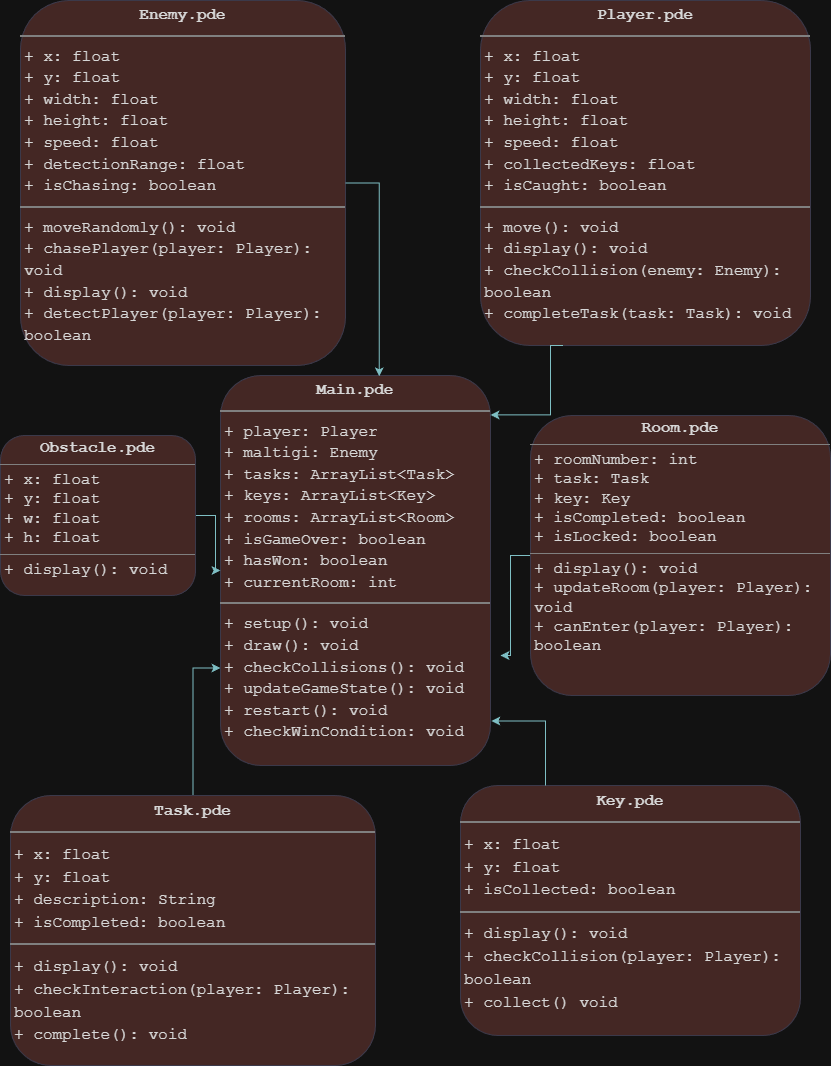

The diagram above was exported from draw.io. Its source (the exported page's mxGraphModel, read from the mxfile embedded in the PNG):
<mxGraphModel dx="1034" dy="594" grid="1" gridSize="10" guides="1" tooltips="1" connect="1" arrows="1" fold="1" page="1" pageScale="1" pageWidth="850" pageHeight="1100" background="none" math="0" shadow="0">
  <root>
    <mxCell id="0" />
    <mxCell id="1" parent="0" />
    <mxCell id="YvVm3z4soDtGnZYBMHcx-1" value="&lt;p style=&quot;margin:0px;margin-top:4px;text-align:center;&quot;&gt;&lt;b&gt;&lt;font style=&quot;font-size: 16px;&quot;&gt;Main.pde&lt;/font&gt;&lt;/b&gt;&lt;/p&gt;&lt;hr style=&quot;border-style:solid;&quot;&gt;&lt;p style=&quot;margin:0px;margin-left:4px;&quot;&gt;&lt;font style=&quot;font-size: 16px;&quot;&gt;+ player: Player&lt;/font&gt;&lt;/p&gt;&lt;p style=&quot;margin:0px;margin-left:4px;&quot;&gt;&lt;font style=&quot;font-size: 16px;&quot;&gt;+ maltigi: Enemy&lt;/font&gt;&lt;/p&gt;&lt;p style=&quot;margin:0px;margin-left:4px;&quot;&gt;&lt;font style=&quot;font-size: 16px;&quot;&gt;+ tasks: ArrayList&amp;lt;Task&amp;gt;&lt;/font&gt;&lt;/p&gt;&lt;p style=&quot;margin:0px;margin-left:4px;&quot;&gt;&lt;font style=&quot;font-size: 16px;&quot;&gt;+ keys: ArrayList&amp;lt;Key&amp;gt;&lt;/font&gt;&lt;/p&gt;&lt;p style=&quot;margin:0px;margin-left:4px;&quot;&gt;&lt;font style=&quot;font-size: 16px;&quot;&gt;+ rooms: ArrayList&amp;lt;Room&amp;gt;&lt;/font&gt;&lt;/p&gt;&lt;p style=&quot;margin:0px;margin-left:4px;&quot;&gt;&lt;font style=&quot;font-size: 16px;&quot;&gt;+ isGameOver: boolean&lt;/font&gt;&lt;/p&gt;&lt;p style=&quot;margin:0px;margin-left:4px;&quot;&gt;&lt;font style=&quot;font-size: 16px;&quot;&gt;+ hasWon: boolean&lt;br&gt;+ currentRoom: int&lt;/font&gt;&lt;/p&gt;&lt;hr style=&quot;border-style:solid;&quot;&gt;&lt;p style=&quot;margin:0px;margin-left:4px;&quot;&gt;&lt;font style=&quot;font-size: 16px;&quot;&gt;+ setup(): void&lt;/font&gt;&lt;/p&gt;&lt;p style=&quot;margin:0px;margin-left:4px;&quot;&gt;&lt;font style=&quot;font-size: 16px;&quot;&gt;+ draw(): void&lt;br&gt;+ checkCollisions(): void&lt;/font&gt;&lt;/p&gt;&lt;p style=&quot;margin:0px;margin-left:4px;&quot;&gt;&lt;font style=&quot;font-size: 16px;&quot;&gt;+ updateGameState(): void&lt;/font&gt;&lt;/p&gt;&lt;p style=&quot;margin:0px;margin-left:4px;&quot;&gt;&lt;font style=&quot;font-size: 16px;&quot;&gt;+ restart(): void&lt;br&gt;+ checkWinCondition: void&lt;/font&gt;&lt;/p&gt;" style="verticalAlign=top;align=left;overflow=fill;html=1;whiteSpace=wrap;labelBackgroundColor=none;fontFamily=Courier New;fontSize=18;rounded=1;fillColor=#FAD9D5;strokeColor=#D0CEE2;fontColor=#1A1A1A;" parent="1" vertex="1">
      <mxGeometry x="240" y="390" width="270" height="390" as="geometry" />
    </mxCell>
    <mxCell id="YvVm3z4soDtGnZYBMHcx-2" value="&lt;p style=&quot;margin:0px;margin-top:4px;text-align:center;&quot;&gt;&lt;b&gt;&lt;font style=&quot;font-size: 16px;&quot;&gt;Player.pde&lt;/font&gt;&lt;/b&gt;&lt;/p&gt;&lt;hr style=&quot;border-style:solid;&quot;&gt;&lt;p style=&quot;margin:0px;margin-left:4px;&quot;&gt;&lt;font style=&quot;font-size: 16px;&quot;&gt;+ x: float&lt;br&gt;+ y: float&lt;br&gt;+ width: float&lt;br&gt;+ height: float&lt;br&gt;+ speed: float&lt;br&gt;+ collectedKeys: float&lt;/font&gt;&lt;/p&gt;&lt;p style=&quot;margin:0px;margin-left:4px;&quot;&gt;&lt;font style=&quot;font-size: 16px;&quot;&gt;+ isCaught: boolean&lt;/font&gt;&lt;/p&gt;&lt;hr style=&quot;border-style:solid;&quot;&gt;&lt;p style=&quot;margin:0px;margin-left:4px;&quot;&gt;&lt;font style=&quot;font-size: 16px;&quot;&gt;+ move(): void&lt;/font&gt;&lt;/p&gt;&lt;p style=&quot;margin:0px;margin-left:4px;&quot;&gt;&lt;font style=&quot;font-size: 16px;&quot;&gt;+ display(): void&lt;/font&gt;&lt;/p&gt;&lt;p style=&quot;margin:0px;margin-left:4px;&quot;&gt;&lt;font style=&quot;font-size: 16px;&quot;&gt;+ checkCollision(enemy: Enemy): boolean&lt;br&gt;+ completeTask(task: Task): void&lt;/font&gt;&lt;/p&gt;" style="verticalAlign=top;align=left;overflow=fill;html=1;whiteSpace=wrap;hachureGap=4;fontFamily=Courier New;labelBackgroundColor=none;fontSize=18;rounded=1;fillColor=#FAD9D5;strokeColor=#D0CEE2;fontColor=#1A1A1A;" parent="1" vertex="1">
      <mxGeometry x="500" y="15" width="330" height="345" as="geometry" />
    </mxCell>
    <mxCell id="YvVm3z4soDtGnZYBMHcx-3" value="&lt;p style=&quot;margin:0px;margin-top:4px;text-align:center;&quot;&gt;&lt;b&gt;&lt;font style=&quot;font-size: 16px;&quot;&gt;Enemy.pde&lt;/font&gt;&lt;/b&gt;&lt;/p&gt;&lt;hr style=&quot;border-style:solid;&quot;&gt;&lt;p style=&quot;margin:0px;margin-left:4px;&quot;&gt;&lt;font style=&quot;font-size: 16px;&quot;&gt;+ x: float&lt;br&gt;+ y: float&lt;/font&gt;&lt;/p&gt;&lt;p style=&quot;margin:0px;margin-left:4px;&quot;&gt;&lt;font style=&quot;font-size: 16px;&quot;&gt;+ width: float&lt;br&gt;+ height: float&lt;br&gt;+ speed: float&lt;br&gt;+ detectionRange: float&lt;br&gt;+ isChasing: boolean&lt;/font&gt;&lt;/p&gt;&lt;hr style=&quot;border-style:solid;&quot;&gt;&lt;p style=&quot;margin:0px;margin-left:4px;&quot;&gt;&lt;font style=&quot;font-size: 16px;&quot;&gt;+ moveRandomly(): void&lt;br&gt;+ chasePlayer(player: Player): void&lt;/font&gt;&lt;/p&gt;&lt;p style=&quot;margin:0px;margin-left:4px;&quot;&gt;&lt;font style=&quot;font-size: 16px;&quot;&gt;+ display(): void&lt;br&gt;+ detectPlayer(player: Player): boolean&lt;/font&gt;&lt;/p&gt;" style="verticalAlign=top;align=left;overflow=fill;html=1;whiteSpace=wrap;fontFamily=Courier New;fontSize=18;rounded=1;labelBackgroundColor=none;fillColor=#FAD9D5;strokeColor=#D0CEE2;fontColor=#1A1A1A;" parent="1" vertex="1">
      <mxGeometry x="40" y="15" width="325" height="365" as="geometry" />
    </mxCell>
    <mxCell id="ZtPbaREOTVywyKBgfMaJ-3" style="edgeStyle=orthogonalEdgeStyle;rounded=0;orthogonalLoop=1;jettySize=auto;html=1;entryX=0;entryY=0.75;entryDx=0;entryDy=0;labelBackgroundColor=none;strokeColor=#09555B;fontColor=default;" edge="1" parent="1" source="YvVm3z4soDtGnZYBMHcx-4" target="YvVm3z4soDtGnZYBMHcx-1">
      <mxGeometry relative="1" as="geometry" />
    </mxCell>
    <mxCell id="YvVm3z4soDtGnZYBMHcx-4" value="&lt;p style=&quot;margin:0px;margin-top:4px;text-align:center;&quot;&gt;&lt;b&gt;&lt;font style=&quot;font-size: 16px;&quot;&gt;Task.pde&lt;/font&gt;&lt;/b&gt;&lt;/p&gt;&lt;hr style=&quot;border-style:solid;&quot;&gt;&lt;p style=&quot;margin:0px;margin-left:4px;&quot;&gt;&lt;font style=&quot;font-size: 16px;&quot;&gt;+ x: float&lt;br&gt;+ y: float&lt;br&gt;+ description: String&lt;br&gt;+ isCompleted: boolean&lt;/font&gt;&lt;/p&gt;&lt;hr style=&quot;border-style:solid;&quot;&gt;&lt;p style=&quot;margin:0px;margin-left:4px;&quot;&gt;&lt;font style=&quot;font-size: 16px;&quot;&gt;+ display(): void&lt;br&gt;+ checkInteraction(player: Player): boolean&lt;br&gt;+ complete(): void&lt;/font&gt;&lt;/p&gt;" style="verticalAlign=top;align=left;overflow=fill;html=1;whiteSpace=wrap;fontFamily=Courier New;fontSize=19;rounded=1;labelBackgroundColor=none;fillColor=#FAD9D5;strokeColor=#D0CEE2;fontColor=#1A1A1A;" parent="1" vertex="1">
      <mxGeometry x="30" y="810" width="365" height="270" as="geometry" />
    </mxCell>
    <mxCell id="YvVm3z4soDtGnZYBMHcx-5" value="&lt;p style=&quot;margin:0px;margin-top:4px;text-align:center;&quot;&gt;&lt;b&gt;&lt;font style=&quot;font-size: 16px;&quot;&gt;Key.pde&lt;/font&gt;&lt;/b&gt;&lt;/p&gt;&lt;hr style=&quot;border-style:solid;&quot;&gt;&lt;p style=&quot;margin:0px;margin-left:4px;&quot;&gt;&lt;font style=&quot;font-size: 16px;&quot;&gt;+ x: float&lt;br&gt;+ y: float&lt;br&gt;+ isCollected: boolean&lt;/font&gt;&lt;/p&gt;&lt;hr style=&quot;border-style:solid;&quot;&gt;&lt;p style=&quot;margin:0px;margin-left:4px;&quot;&gt;&lt;font style=&quot;font-size: 16px;&quot;&gt;+ display(): void&lt;br&gt;+ checkCollision(player: Player): boolean&lt;br&gt;+ collect() void&lt;/font&gt;&lt;/p&gt;" style="verticalAlign=top;align=left;overflow=fill;html=1;whiteSpace=wrap;fontSize=19;rounded=1;labelBackgroundColor=none;fillColor=#FAD9D5;strokeColor=#D0CEE2;fontColor=#1A1A1A;fontFamily=Courier New;" parent="1" vertex="1">
      <mxGeometry x="480" y="800" width="340" height="250" as="geometry" />
    </mxCell>
    <mxCell id="ZtPbaREOTVywyKBgfMaJ-5" style="edgeStyle=orthogonalEdgeStyle;rounded=0;orthogonalLoop=1;jettySize=auto;html=1;labelBackgroundColor=none;strokeColor=#09555B;fontColor=default;" edge="1" parent="1" source="0JsxWhu0VslNYXmVgbLj-1">
      <mxGeometry relative="1" as="geometry">
        <mxPoint x="520" y="670" as="targetPoint" />
      </mxGeometry>
    </mxCell>
    <mxCell id="0JsxWhu0VslNYXmVgbLj-1" value="&lt;p style=&quot;margin:0px;margin-top:4px;text-align:center;&quot;&gt;&lt;b&gt;&lt;font face=&quot;Courier New&quot; style=&quot;font-size: 16px;&quot;&gt;Room.pde&lt;/font&gt;&lt;/b&gt;&lt;/p&gt;&lt;hr size=&quot;1&quot; style=&quot;border-style:solid;&quot;&gt;&lt;p style=&quot;margin:0px;margin-left:4px;&quot;&gt;&lt;font face=&quot;Courier New&quot; style=&quot;font-size: 16px;&quot;&gt;+ roomNumber: int&lt;/font&gt;&lt;/p&gt;&lt;p style=&quot;margin:0px;margin-left:4px;&quot;&gt;&lt;font face=&quot;Courier New&quot; style=&quot;font-size: 16px;&quot;&gt;+ task: Task&lt;br&gt;+ key: Key&lt;/font&gt;&lt;/p&gt;&lt;p style=&quot;margin:0px;margin-left:4px;&quot;&gt;&lt;font face=&quot;Courier New&quot; style=&quot;font-size: 16px;&quot;&gt;+ isCompleted: boolean&lt;br&gt;+ isLocked: boolean&lt;/font&gt;&lt;/p&gt;&lt;hr size=&quot;1&quot; style=&quot;border-style:solid;&quot;&gt;&lt;p style=&quot;margin:0px;margin-left:4px;&quot;&gt;&lt;font face=&quot;Courier New&quot; style=&quot;font-size: 16px;&quot;&gt;+ display(): void&lt;br&gt;+ updateRoom(player: Player): void&lt;/font&gt;&lt;/p&gt;&lt;p style=&quot;margin:0px;margin-left:4px;&quot;&gt;&lt;font face=&quot;Courier New&quot; style=&quot;font-size: 16px;&quot;&gt;+ canEnter(player: Player): boolean&lt;/font&gt;&lt;/p&gt;" style="verticalAlign=top;align=left;overflow=fill;html=1;whiteSpace=wrap;rounded=1;labelBackgroundColor=none;fillColor=#FAD9D5;strokeColor=#D0CEE2;fontColor=#1A1A1A;" parent="1" vertex="1">
      <mxGeometry x="550" y="430" width="300" height="280" as="geometry" />
    </mxCell>
    <mxCell id="ZtPbaREOTVywyKBgfMaJ-7" style="edgeStyle=orthogonalEdgeStyle;rounded=0;orthogonalLoop=1;jettySize=auto;html=1;labelBackgroundColor=none;strokeColor=#09555B;fontColor=default;" edge="1" parent="1" source="ZtPbaREOTVywyKBgfMaJ-2" target="YvVm3z4soDtGnZYBMHcx-1">
      <mxGeometry relative="1" as="geometry" />
    </mxCell>
    <mxCell id="ZtPbaREOTVywyKBgfMaJ-2" value="&lt;p style=&quot;margin:0px;margin-top:4px;text-align:center;&quot;&gt;&lt;b&gt;&lt;font face=&quot;Courier New&quot; style=&quot;font-size: 16px;&quot;&gt;Obstacle.pde&lt;/font&gt;&lt;/b&gt;&lt;/p&gt;&lt;hr size=&quot;1&quot; style=&quot;border-style:solid;&quot;&gt;&lt;p style=&quot;margin:0px;margin-left:4px;&quot;&gt;&lt;font face=&quot;Courier New&quot; style=&quot;font-size: 16px;&quot;&gt;+ x: float&lt;/font&gt;&lt;/p&gt;&lt;p style=&quot;margin:0px;margin-left:4px;&quot;&gt;&lt;font face=&quot;Courier New&quot; style=&quot;font-size: 16px;&quot;&gt;+ y: float&lt;br&gt;+ w: float&lt;/font&gt;&lt;/p&gt;&lt;p style=&quot;margin:0px;margin-left:4px;&quot;&gt;&lt;font face=&quot;Courier New&quot; style=&quot;font-size: 16px;&quot;&gt;+ h: float&lt;br&gt;&lt;/font&gt;&lt;/p&gt;&lt;hr size=&quot;1&quot; style=&quot;border-style:solid;&quot;&gt;&lt;p style=&quot;margin:0px;margin-left:4px;&quot;&gt;&lt;font face=&quot;Courier New&quot; style=&quot;&quot;&gt;&lt;font style=&quot;font-size: 16px;&quot;&gt;+ display(): void&lt;br&gt;&lt;/font&gt;&lt;br&gt;&lt;/font&gt;&lt;/p&gt;" style="verticalAlign=top;align=left;overflow=fill;html=1;whiteSpace=wrap;rounded=1;labelBackgroundColor=none;fillColor=#FAD9D5;strokeColor=#D0CEE2;fontColor=#1A1A1A;" vertex="1" parent="1">
      <mxGeometry x="20" y="450" width="195" height="160" as="geometry" />
    </mxCell>
    <mxCell id="ZtPbaREOTVywyKBgfMaJ-4" style="edgeStyle=orthogonalEdgeStyle;rounded=0;orthogonalLoop=1;jettySize=auto;html=1;exitX=0.25;exitY=0;exitDx=0;exitDy=0;entryX=1.003;entryY=0.886;entryDx=0;entryDy=0;entryPerimeter=0;labelBackgroundColor=none;strokeColor=#09555B;fontColor=default;" edge="1" parent="1" source="YvVm3z4soDtGnZYBMHcx-5" target="YvVm3z4soDtGnZYBMHcx-1">
      <mxGeometry relative="1" as="geometry" />
    </mxCell>
    <mxCell id="ZtPbaREOTVywyKBgfMaJ-8" style="edgeStyle=orthogonalEdgeStyle;rounded=0;orthogonalLoop=1;jettySize=auto;html=1;exitX=0.25;exitY=1;exitDx=0;exitDy=0;entryX=1;entryY=0.101;entryDx=0;entryDy=0;entryPerimeter=0;labelBackgroundColor=none;strokeColor=#09555B;fontColor=default;" edge="1" parent="1" source="YvVm3z4soDtGnZYBMHcx-2" target="YvVm3z4soDtGnZYBMHcx-1">
      <mxGeometry relative="1" as="geometry">
        <Array as="points">
          <mxPoint x="570" y="360" />
          <mxPoint x="570" y="429" />
        </Array>
      </mxGeometry>
    </mxCell>
    <mxCell id="ZtPbaREOTVywyKBgfMaJ-10" style="edgeStyle=orthogonalEdgeStyle;rounded=0;orthogonalLoop=1;jettySize=auto;html=1;exitX=1;exitY=0.5;exitDx=0;exitDy=0;entryX=0.588;entryY=0.002;entryDx=0;entryDy=0;entryPerimeter=0;labelBackgroundColor=none;strokeColor=#09555B;fontColor=default;" edge="1" parent="1" source="YvVm3z4soDtGnZYBMHcx-3" target="YvVm3z4soDtGnZYBMHcx-1">
      <mxGeometry relative="1" as="geometry" />
    </mxCell>
  </root>
</mxGraphModel>